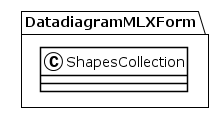

The diagram above was rendered by PlantUML. Its source (embedded in the PNG):
@startuml
!theme plain
package DatadiagramMLXForm {
class ShapesCollection {
}
}
@enduml